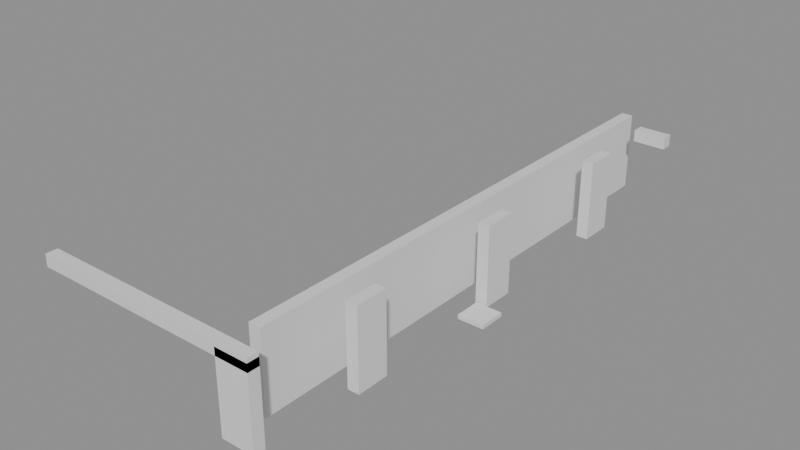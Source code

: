 # Source: building_lego.blend  (saved by Blender 5.0.119; exported with 4.5.12 LTS)
import bpy
from mathutils import Matrix  # noqa: F401  (used for matrix-valued properties, if any)

bpy.ops.wm.read_factory_settings(use_empty=True)
scene = bpy.context.scene
scene.name = 'Scene'

# ---- collections
col_01_paredes_externas = bpy.data.collections.new('01_Paredes_Externas'); scene.collection.children.link(col_01_paredes_externas)
col_02_paredes_internas = bpy.data.collections.new('02_Paredes_Internas'); scene.collection.children.link(col_02_paredes_internas)
col_04_moveis_decoracoes = bpy.data.collections.new('04_Moveis_Decoracoes'); scene.collection.children.link(col_04_moveis_decoracoes)

# ---- materials (node trees are filled in below, after node groups)
mat_mat_parede_externa = bpy.data.materials.new('Mat_Parede_Externa')
mat_mat_parede_interna = bpy.data.materials.new('Mat_Parede_Interna')
mat_mat_moveis = bpy.data.materials.new('Mat_Moveis')

# ---- material node trees
mat_mat_parede_externa.use_nodes = True; mat_mat_parede_externa.node_tree.nodes.clear()
_N = mat_mat_parede_externa.node_tree.nodes; _L = mat_mat_parede_externa.node_tree.links
n0 = _N.new('ShaderNodeBsdfPrincipled'); n0.name = 'BSDF - Pré-fundamentado'; n0.location = (-200, 100)
n1 = _N.new('ShaderNodeOutputMaterial'); n1.name = 'Saída de material'; n1.location = (200, 100)
_L.new(n0.outputs[0], n1.inputs[0])
n1.is_active_output = True
mat_mat_parede_interna.use_nodes = True; mat_mat_parede_interna.node_tree.nodes.clear()
_N = mat_mat_parede_interna.node_tree.nodes; _L = mat_mat_parede_interna.node_tree.links
n0 = _N.new('ShaderNodeBsdfPrincipled'); n0.name = 'BSDF - Pré-fundamentado'; n0.location = (-200, 100)
n1 = _N.new('ShaderNodeOutputMaterial'); n1.name = 'Saída de material'; n1.location = (200, 100)
_L.new(n0.outputs[0], n1.inputs[0])
n1.is_active_output = True
mat_mat_moveis.use_nodes = True; mat_mat_moveis.node_tree.nodes.clear()
_N = mat_mat_moveis.node_tree.nodes; _L = mat_mat_moveis.node_tree.links
n0 = _N.new('ShaderNodeBsdfPrincipled'); n0.name = 'BSDF - Pré-fundamentado'; n0.location = (-200, 100)
n1 = _N.new('ShaderNodeOutputMaterial'); n1.name = 'Saída de material'; n1.location = (200, 100)
_L.new(n0.outputs[0], n1.inputs[0])
n1.is_active_output = True

# ---- meshes
me_bloco_stone_wall_4120_2655_z17 = bpy.data.meshes.new('Bloco_stone_wall_4120_2655_z17')
me_bloco_stone_wall_4120_2655_z17.from_pydata([(-0.5, -0.175, -0.18), (0.5, -0.175, -0.18), (0.5, 0.175, -0.18), (-0.5, 0.175, -0.18), (-0.5, -0.175, 0.18), (0.5, -0.175, 0.18), (0.5, 0.175, 0.18), (-0.5, 0.175, 0.18)], [], [(0, 1, 2, 3), (4, 7, 6, 5), (0, 4, 5, 1), (2, 6, 7, 3), (0, 3, 7, 4), (1, 5, 6, 2)])
me_bloco_stone_wall_4120_2655_z17.materials.append(mat_mat_parede_externa)
me_bloco_stone_wall_4120_2655_z17.update()
me_bloco_stone_wall_4121_2655_z17 = bpy.data.meshes.new('Bloco_stone_wall_4121_2655_z17')
me_bloco_stone_wall_4121_2655_z17.from_pydata([(-0.5, -0.175, -0.18), (0.5, -0.175, -0.18), (0.5, 0.175, -0.18), (-0.5, 0.175, -0.18), (-0.5, -0.175, 0.18), (0.5, -0.175, 0.18), (0.5, 0.175, 0.18), (-0.5, 0.175, 0.18)], [], [(0, 1, 2, 3), (4, 7, 6, 5), (0, 4, 5, 1), (2, 6, 7, 3), (0, 3, 7, 4), (1, 5, 6, 2)])
me_bloco_stone_wall_4121_2655_z17.materials.append(mat_mat_parede_externa)
me_bloco_stone_wall_4121_2655_z17.update()
me_bloco_stone_wall_4122_2655_z17 = bpy.data.meshes.new('Bloco_stone_wall_4122_2655_z17')
me_bloco_stone_wall_4122_2655_z17.from_pydata([(-0.5, -0.175, -0.18), (0.5, -0.175, -0.18), (0.5, 0.175, -0.18), (-0.5, 0.175, -0.18), (-0.5, -0.175, 0.18), (0.5, -0.175, 0.18), (0.5, 0.175, 0.18), (-0.5, 0.175, 0.18)], [], [(0, 1, 2, 3), (4, 7, 6, 5), (0, 4, 5, 1), (2, 6, 7, 3), (0, 3, 7, 4), (1, 5, 6, 2)])
me_bloco_stone_wall_4122_2655_z17.materials.append(mat_mat_parede_externa)
me_bloco_stone_wall_4122_2655_z17.update()
me_bloco_stone_wall_4123_2655_z17 = bpy.data.meshes.new('Bloco_stone_wall_4123_2655_z17')
me_bloco_stone_wall_4123_2655_z17.from_pydata([(-0.5, -0.175, -0.18), (0.5, -0.175, -0.18), (0.5, 0.175, -0.18), (-0.5, 0.175, -0.18), (-0.5, -0.175, 0.18), (0.5, -0.175, 0.18), (0.5, 0.175, 0.18), (-0.5, 0.175, 0.18)], [], [(0, 1, 2, 3), (4, 7, 6, 5), (0, 4, 5, 1), (2, 6, 7, 3), (0, 3, 7, 4), (1, 5, 6, 2)])
me_bloco_stone_wall_4123_2655_z17.materials.append(mat_mat_parede_externa)
me_bloco_stone_wall_4123_2655_z17.update()
me_bloco_stone_wall_4124_2655_z17 = bpy.data.meshes.new('Bloco_stone_wall_4124_2655_z17')
me_bloco_stone_wall_4124_2655_z17.from_pydata([(-0.5, -0.175, -0.18), (0.5, -0.175, -0.18), (0.5, 0.175, -0.18), (-0.5, 0.175, -0.18), (-0.5, -0.175, 0.18), (0.5, -0.175, 0.18), (0.5, 0.175, 0.18), (-0.5, 0.175, 0.18)], [], [(0, 1, 2, 3), (4, 7, 6, 5), (0, 4, 5, 1), (2, 6, 7, 3), (0, 3, 7, 4), (1, 5, 6, 2)])
me_bloco_stone_wall_4124_2655_z17.materials.append(mat_mat_parede_externa)
me_bloco_stone_wall_4124_2655_z17.update()
me_bloco_stone_wall_4125_2655_z17 = bpy.data.meshes.new('Bloco_stone_wall_4125_2655_z17')
me_bloco_stone_wall_4125_2655_z17.from_pydata([(-0.5, -0.175, -0.18), (0.5, -0.175, -0.18), (0.5, 0.175, -0.18), (-0.5, 0.175, -0.18), (-0.5, -0.175, 0.18), (0.5, -0.175, 0.18), (0.5, 0.175, 0.18), (-0.5, 0.175, 0.18)], [], [(0, 1, 2, 3), (4, 7, 6, 5), (0, 4, 5, 1), (2, 6, 7, 3), (0, 3, 7, 4), (1, 5, 6, 2)])
me_bloco_stone_wall_4125_2655_z17.materials.append(mat_mat_parede_externa)
me_bloco_stone_wall_4125_2655_z17.update()
me_bloco_stone_post_4126_2655_z_1 = bpy.data.meshes.new('Bloco_stone_post_4126_2655_z-1')
me_bloco_stone_post_4126_2655_z_1.from_pydata([(-0.5, -0.175, -1.2), (0.5, -0.175, -1.2), (0.5, 0.175, -1.2), (-0.5, 0.175, -1.2), (-0.5, -0.175, 1.2), (0.5, -0.175, 1.2), (0.5, 0.175, 1.2), (-0.5, 0.175, 1.2)], [], [(0, 1, 2, 3), (4, 7, 6, 5), (0, 4, 5, 1), (2, 6, 7, 3), (0, 3, 7, 4), (1, 5, 6, 2)])
me_bloco_stone_post_4126_2655_z_1.materials.append(mat_mat_parede_externa)
me_bloco_stone_post_4126_2655_z_1.update()
me_bloco_stone_wall_4126_2655_z17 = bpy.data.meshes.new('Bloco_stone_wall_4126_2655_z17')
me_bloco_stone_wall_4126_2655_z17.from_pydata([(-0.5, -0.175, -0.18), (0.5, -0.175, -0.18), (0.5, 0.175, -0.18), (-0.5, 0.175, -0.18), (-0.5, -0.175, 0.18), (0.5, -0.175, 0.18), (0.5, 0.175, 0.18), (-0.5, 0.175, 0.18)], [], [(0, 1, 2, 3), (4, 7, 6, 5), (0, 4, 5, 1), (2, 6, 7, 3), (0, 3, 7, 4), (1, 5, 6, 2)])
me_bloco_stone_wall_4126_2655_z17.materials.append(mat_mat_parede_externa)
me_bloco_stone_wall_4126_2655_z17.update()
me_bloco_stone_wall_4127_2671_z17 = bpy.data.meshes.new('Bloco_stone_wall_4127_2671_z17')
me_bloco_stone_wall_4127_2671_z17.from_pydata([(-0.5, -0.175, -0.18), (0.5, -0.175, -0.18), (0.5, 0.175, -0.18), (-0.5, 0.175, -0.18), (-0.5, -0.175, 0.18), (0.5, -0.175, 0.18), (0.5, 0.175, 0.18), (-0.5, 0.175, 0.18)], [], [(0, 1, 2, 3), (4, 7, 6, 5), (0, 4, 5, 1), (2, 6, 7, 3), (0, 3, 7, 4), (1, 5, 6, 2)])
me_bloco_stone_wall_4127_2671_z17.materials.append(mat_mat_parede_externa)
me_bloco_stone_wall_4127_2671_z17.update()
me_bloco_stone_arch_4127_2658_z0 = bpy.data.meshes.new('Bloco_stone_arch_4127_2658_z0')
me_bloco_stone_arch_4127_2658_z0.from_pydata([(-0.175, -0.5, -1.2), (0.175, -0.5, -1.2), (0.175, 0.5, -1.2), (-0.175, 0.5, -1.2), (-0.175, -0.5, 1.2), (0.175, -0.5, 1.2), (0.175, 0.5, 1.2), (-0.175, 0.5, 1.2)], [], [(0, 1, 2, 3), (4, 7, 6, 5), (0, 4, 5, 1), (2, 6, 7, 3), (0, 3, 7, 4), (1, 5, 6, 2)])
me_bloco_stone_arch_4127_2658_z0.materials.append(mat_mat_parede_externa)
me_bloco_stone_arch_4127_2658_z0.update()
me_bloco_stone_arch_4127_2663_z0 = bpy.data.meshes.new('Bloco_stone_arch_4127_2663_z0')
me_bloco_stone_arch_4127_2663_z0.from_pydata([(-0.175, -0.5, -1.2), (0.175, -0.5, -1.2), (0.175, 0.5, -1.2), (-0.175, 0.5, -1.2), (-0.175, -0.5, 1.2), (0.175, -0.5, 1.2), (0.175, 0.5, 1.2), (-0.175, 0.5, 1.2)], [], [(0, 1, 2, 3), (4, 7, 6, 5), (0, 4, 5, 1), (2, 6, 7, 3), (0, 3, 7, 4), (1, 5, 6, 2)])
me_bloco_stone_arch_4127_2663_z0.materials.append(mat_mat_parede_externa)
me_bloco_stone_arch_4127_2663_z0.update()
me_bloco_stone_arch_4127_2668_z0 = bpy.data.meshes.new('Bloco_stone_arch_4127_2668_z0')
me_bloco_stone_arch_4127_2668_z0.from_pydata([(-0.175, -0.5, -1.2), (0.175, -0.5, -1.2), (0.175, 0.5, -1.2), (-0.175, 0.5, -1.2), (-0.175, -0.5, 1.2), (0.175, -0.5, 1.2), (0.175, 0.5, 1.2), (-0.175, 0.5, 1.2)], [], [(0, 1, 2, 3), (4, 7, 6, 5), (0, 4, 5, 1), (2, 6, 7, 3), (0, 3, 7, 4), (1, 5, 6, 2)])
me_bloco_stone_arch_4127_2668_z0.materials.append(mat_mat_parede_externa)
me_bloco_stone_arch_4127_2668_z0.update()
me_bloco_stone_wall_4126_2656_z0 = bpy.data.meshes.new('Bloco_stone_wall_4126_2656_z0')
me_bloco_stone_wall_4126_2656_z0.from_pydata([(-0.175, -0.5, -1.2), (0.175, -0.5, -1.2), (0.175, 0.5, -1.2), (-0.175, 0.5, -1.2), (-0.175, -0.5, 1.2), (0.175, -0.5, 1.2), (0.175, 0.5, 1.2), (-0.175, 0.5, 1.2)], [], [(0, 1, 2, 3), (4, 7, 6, 5), (0, 4, 5, 1), (2, 6, 7, 3), (0, 3, 7, 4), (1, 5, 6, 2)])
me_bloco_stone_wall_4126_2656_z0.materials.append(mat_mat_parede_interna)
me_bloco_stone_wall_4126_2656_z0.update()
me_bloco_stone_wall_4126_2657_z0 = bpy.data.meshes.new('Bloco_stone_wall_4126_2657_z0')
me_bloco_stone_wall_4126_2657_z0.from_pydata([(-0.175, -0.5, -1.2), (0.175, -0.5, -1.2), (0.175, 0.5, -1.2), (-0.175, 0.5, -1.2), (-0.175, -0.5, 1.2), (0.175, -0.5, 1.2), (0.175, 0.5, 1.2), (-0.175, 0.5, 1.2)], [], [(0, 1, 2, 3), (4, 7, 6, 5), (0, 4, 5, 1), (2, 6, 7, 3), (0, 3, 7, 4), (1, 5, 6, 2)])
me_bloco_stone_wall_4126_2657_z0.materials.append(mat_mat_parede_interna)
me_bloco_stone_wall_4126_2657_z0.update()
me_bloco_stone_wall_4126_2658_z0 = bpy.data.meshes.new('Bloco_stone_wall_4126_2658_z0')
me_bloco_stone_wall_4126_2658_z0.from_pydata([(-0.175, -0.5, -1.2), (0.175, -0.5, -1.2), (0.175, 0.5, -1.2), (-0.175, 0.5, -1.2), (-0.175, -0.5, 1.2), (0.175, -0.5, 1.2), (0.175, 0.5, 1.2), (-0.175, 0.5, 1.2)], [], [(0, 1, 2, 3), (4, 7, 6, 5), (0, 4, 5, 1), (2, 6, 7, 3), (0, 3, 7, 4), (1, 5, 6, 2)])
me_bloco_stone_wall_4126_2658_z0.materials.append(mat_mat_parede_interna)
me_bloco_stone_wall_4126_2658_z0.update()
me_bloco_stone_wall_4126_2659_z0 = bpy.data.meshes.new('Bloco_stone_wall_4126_2659_z0')
me_bloco_stone_wall_4126_2659_z0.from_pydata([(-0.175, -0.5, -1.2), (0.175, -0.5, -1.2), (0.175, 0.5, -1.2), (-0.175, 0.5, -1.2), (-0.175, -0.5, 1.2), (0.175, -0.5, 1.2), (0.175, 0.5, 1.2), (-0.175, 0.5, 1.2)], [], [(0, 1, 2, 3), (4, 7, 6, 5), (0, 4, 5, 1), (2, 6, 7, 3), (0, 3, 7, 4), (1, 5, 6, 2)])
me_bloco_stone_wall_4126_2659_z0.materials.append(mat_mat_parede_interna)
me_bloco_stone_wall_4126_2659_z0.update()
me_bloco_stone_wall_4126_2660_z0 = bpy.data.meshes.new('Bloco_stone_wall_4126_2660_z0')
me_bloco_stone_wall_4126_2660_z0.from_pydata([(-0.175, -0.5, -1.2), (0.175, -0.5, -1.2), (0.175, 0.5, -1.2), (-0.175, 0.5, -1.2), (-0.175, -0.5, 1.2), (0.175, -0.5, 1.2), (0.175, 0.5, 1.2), (-0.175, 0.5, 1.2)], [], [(0, 1, 2, 3), (4, 7, 6, 5), (0, 4, 5, 1), (2, 6, 7, 3), (0, 3, 7, 4), (1, 5, 6, 2)])
me_bloco_stone_wall_4126_2660_z0.materials.append(mat_mat_parede_interna)
me_bloco_stone_wall_4126_2660_z0.update()
me_bloco_stone_wall_4126_2661_z0 = bpy.data.meshes.new('Bloco_stone_wall_4126_2661_z0')
me_bloco_stone_wall_4126_2661_z0.from_pydata([(-0.175, -0.5, -1.2), (0.175, -0.5, -1.2), (0.175, 0.5, -1.2), (-0.175, 0.5, -1.2), (-0.175, -0.5, 1.2), (0.175, -0.5, 1.2), (0.175, 0.5, 1.2), (-0.175, 0.5, 1.2)], [], [(0, 1, 2, 3), (4, 7, 6, 5), (0, 4, 5, 1), (2, 6, 7, 3), (0, 3, 7, 4), (1, 5, 6, 2)])
me_bloco_stone_wall_4126_2661_z0.materials.append(mat_mat_parede_interna)
me_bloco_stone_wall_4126_2661_z0.update()
me_bloco_stone_wall_4126_2662_z0 = bpy.data.meshes.new('Bloco_stone_wall_4126_2662_z0')
me_bloco_stone_wall_4126_2662_z0.from_pydata([(-0.175, -0.5, -1.2), (0.175, -0.5, -1.2), (0.175, 0.5, -1.2), (-0.175, 0.5, -1.2), (-0.175, -0.5, 1.2), (0.175, -0.5, 1.2), (0.175, 0.5, 1.2), (-0.175, 0.5, 1.2)], [], [(0, 1, 2, 3), (4, 7, 6, 5), (0, 4, 5, 1), (2, 6, 7, 3), (0, 3, 7, 4), (1, 5, 6, 2)])
me_bloco_stone_wall_4126_2662_z0.materials.append(mat_mat_parede_interna)
me_bloco_stone_wall_4126_2662_z0.update()
me_bloco_stone_wall_4126_2663_z0 = bpy.data.meshes.new('Bloco_stone_wall_4126_2663_z0')
me_bloco_stone_wall_4126_2663_z0.from_pydata([(-0.175, -0.5, -1.2), (0.175, -0.5, -1.2), (0.175, 0.5, -1.2), (-0.175, 0.5, -1.2), (-0.175, -0.5, 1.2), (0.175, -0.5, 1.2), (0.175, 0.5, 1.2), (-0.175, 0.5, 1.2)], [], [(0, 1, 2, 3), (4, 7, 6, 5), (0, 4, 5, 1), (2, 6, 7, 3), (0, 3, 7, 4), (1, 5, 6, 2)])
me_bloco_stone_wall_4126_2663_z0.materials.append(mat_mat_parede_interna)
me_bloco_stone_wall_4126_2663_z0.update()
me_bloco_stone_wall_4126_2664_z0 = bpy.data.meshes.new('Bloco_stone_wall_4126_2664_z0')
me_bloco_stone_wall_4126_2664_z0.from_pydata([(-0.175, -0.5, -1.2), (0.175, -0.5, -1.2), (0.175, 0.5, -1.2), (-0.175, 0.5, -1.2), (-0.175, -0.5, 1.2), (0.175, -0.5, 1.2), (0.175, 0.5, 1.2), (-0.175, 0.5, 1.2)], [], [(0, 1, 2, 3), (4, 7, 6, 5), (0, 4, 5, 1), (2, 6, 7, 3), (0, 3, 7, 4), (1, 5, 6, 2)])
me_bloco_stone_wall_4126_2664_z0.materials.append(mat_mat_parede_interna)
me_bloco_stone_wall_4126_2664_z0.update()
me_bloco_stone_wall_4126_2665_z0 = bpy.data.meshes.new('Bloco_stone_wall_4126_2665_z0')
me_bloco_stone_wall_4126_2665_z0.from_pydata([(-0.175, -0.5, -1.2), (0.175, -0.5, -1.2), (0.175, 0.5, -1.2), (-0.175, 0.5, -1.2), (-0.175, -0.5, 1.2), (0.175, -0.5, 1.2), (0.175, 0.5, 1.2), (-0.175, 0.5, 1.2)], [], [(0, 1, 2, 3), (4, 7, 6, 5), (0, 4, 5, 1), (2, 6, 7, 3), (0, 3, 7, 4), (1, 5, 6, 2)])
me_bloco_stone_wall_4126_2665_z0.materials.append(mat_mat_parede_interna)
me_bloco_stone_wall_4126_2665_z0.update()
me_bloco_stone_wall_4126_2666_z0 = bpy.data.meshes.new('Bloco_stone_wall_4126_2666_z0')
me_bloco_stone_wall_4126_2666_z0.from_pydata([(-0.175, -0.5, -1.2), (0.175, -0.5, -1.2), (0.175, 0.5, -1.2), (-0.175, 0.5, -1.2), (-0.175, -0.5, 1.2), (0.175, -0.5, 1.2), (0.175, 0.5, 1.2), (-0.175, 0.5, 1.2)], [], [(0, 1, 2, 3), (4, 7, 6, 5), (0, 4, 5, 1), (2, 6, 7, 3), (0, 3, 7, 4), (1, 5, 6, 2)])
me_bloco_stone_wall_4126_2666_z0.materials.append(mat_mat_parede_interna)
me_bloco_stone_wall_4126_2666_z0.update()
me_bloco_stone_wall_4126_2667_z0 = bpy.data.meshes.new('Bloco_stone_wall_4126_2667_z0')
me_bloco_stone_wall_4126_2667_z0.from_pydata([(-0.175, -0.5, -1.2), (0.175, -0.5, -1.2), (0.175, 0.5, -1.2), (-0.175, 0.5, -1.2), (-0.175, -0.5, 1.2), (0.175, -0.5, 1.2), (0.175, 0.5, 1.2), (-0.175, 0.5, 1.2)], [], [(0, 1, 2, 3), (4, 7, 6, 5), (0, 4, 5, 1), (2, 6, 7, 3), (0, 3, 7, 4), (1, 5, 6, 2)])
me_bloco_stone_wall_4126_2667_z0.materials.append(mat_mat_parede_interna)
me_bloco_stone_wall_4126_2667_z0.update()
me_bloco_stone_wall_4126_2668_z0 = bpy.data.meshes.new('Bloco_stone_wall_4126_2668_z0')
me_bloco_stone_wall_4126_2668_z0.from_pydata([(-0.175, -0.5, -1.2), (0.175, -0.5, -1.2), (0.175, 0.5, -1.2), (-0.175, 0.5, -1.2), (-0.175, -0.5, 1.2), (0.175, -0.5, 1.2), (0.175, 0.5, 1.2), (-0.175, 0.5, 1.2)], [], [(0, 1, 2, 3), (4, 7, 6, 5), (0, 4, 5, 1), (2, 6, 7, 3), (0, 3, 7, 4), (1, 5, 6, 2)])
me_bloco_stone_wall_4126_2668_z0.materials.append(mat_mat_parede_interna)
me_bloco_stone_wall_4126_2668_z0.update()
me_bloco_stone_wall_4126_2669_z0 = bpy.data.meshes.new('Bloco_stone_wall_4126_2669_z0')
me_bloco_stone_wall_4126_2669_z0.from_pydata([(-0.175, -0.5, -1.2), (0.175, -0.5, -1.2), (0.175, 0.5, -1.2), (-0.175, 0.5, -1.2), (-0.175, -0.5, 1.2), (0.175, -0.5, 1.2), (0.175, 0.5, 1.2), (-0.175, 0.5, 1.2)], [], [(0, 1, 2, 3), (4, 7, 6, 5), (0, 4, 5, 1), (2, 6, 7, 3), (0, 3, 7, 4), (1, 5, 6, 2)])
me_bloco_stone_wall_4126_2669_z0.materials.append(mat_mat_parede_interna)
me_bloco_stone_wall_4126_2669_z0.update()
me_bloco_stone_wall_4126_2670_z0 = bpy.data.meshes.new('Bloco_stone_wall_4126_2670_z0')
me_bloco_stone_wall_4126_2670_z0.from_pydata([(-0.175, -0.5, -1.2), (0.175, -0.5, -1.2), (0.175, 0.5, -1.2), (-0.175, 0.5, -1.2), (-0.175, -0.5, 1.2), (0.175, -0.5, 1.2), (0.175, 0.5, 1.2), (-0.175, 0.5, 1.2)], [], [(0, 1, 2, 3), (4, 7, 6, 5), (0, 4, 5, 1), (2, 6, 7, 3), (0, 3, 7, 4), (1, 5, 6, 2)])
me_bloco_stone_wall_4126_2670_z0.materials.append(mat_mat_parede_interna)
me_bloco_stone_wall_4126_2670_z0.update()
me_bloco_stone_wall_4126_2671_z0 = bpy.data.meshes.new('Bloco_stone_wall_4126_2671_z0')
me_bloco_stone_wall_4126_2671_z0.from_pydata([(-0.175, -0.5, -1.2), (0.175, -0.5, -1.2), (0.175, 0.5, -1.2), (-0.175, 0.5, -1.2), (-0.175, -0.5, 1.2), (0.175, -0.5, 1.2), (0.175, 0.5, 1.2), (-0.175, 0.5, 1.2)], [], [(0, 1, 2, 3), (4, 7, 6, 5), (0, 4, 5, 1), (2, 6, 7, 3), (0, 3, 7, 4), (1, 5, 6, 2)])
me_bloco_stone_wall_4126_2671_z0.materials.append(mat_mat_parede_interna)
me_bloco_stone_wall_4126_2671_z0.update()
me_movel_small_web_4127_2662_z0 = bpy.data.meshes.new('Movel_small_web_4127_2662_z0')
me_movel_small_web_4127_2662_z0.from_pydata([(-0.4, -0.4, -0.06), (0.4, -0.4, -0.06), (0.4, 0.4, -0.06), (-0.4, 0.4, -0.06), (-0.4, -0.4, 0.06), (0.4, -0.4, 0.06), (0.4, 0.4, 0.06), (-0.4, 0.4, 0.06)], [], [(0, 1, 2, 3), (4, 7, 6, 5), (0, 4, 5, 1), (2, 6, 7, 3), (0, 3, 7, 4), (1, 5, 6, 2)])
me_movel_small_web_4127_2662_z0.materials.append(mat_mat_moveis)
me_movel_small_web_4127_2662_z0.update()

# ---- objects
ob_parede_externa_norte_y2655_x4120_4126 = bpy.data.objects.new('Parede_Externa_Norte_Y2655_X4120_4126', None)
ob_bloco_stone_wall_4120_2655_z17 = bpy.data.objects.new('Bloco_stone_wall_4120_2655_z17', me_bloco_stone_wall_4120_2655_z17)
ob_bloco_stone_wall_4121_2655_z17 = bpy.data.objects.new('Bloco_stone_wall_4121_2655_z17', me_bloco_stone_wall_4121_2655_z17)
ob_bloco_stone_wall_4122_2655_z17 = bpy.data.objects.new('Bloco_stone_wall_4122_2655_z17', me_bloco_stone_wall_4122_2655_z17)
ob_bloco_stone_wall_4123_2655_z17 = bpy.data.objects.new('Bloco_stone_wall_4123_2655_z17', me_bloco_stone_wall_4123_2655_z17)
ob_bloco_stone_wall_4124_2655_z17 = bpy.data.objects.new('Bloco_stone_wall_4124_2655_z17', me_bloco_stone_wall_4124_2655_z17)
ob_bloco_stone_wall_4125_2655_z17 = bpy.data.objects.new('Bloco_stone_wall_4125_2655_z17', me_bloco_stone_wall_4125_2655_z17)
ob_bloco_stone_post_4126_2655_z_1 = bpy.data.objects.new('Bloco_stone_post_4126_2655_z-1', me_bloco_stone_post_4126_2655_z_1)
ob_bloco_stone_wall_4126_2655_z17 = bpy.data.objects.new('Bloco_stone_wall_4126_2655_z17', me_bloco_stone_wall_4126_2655_z17)
ob_parede_externa_sul_y2671_x4127_4127 = bpy.data.objects.new('Parede_Externa_Sul_Y2671_X4127_4127', None)
ob_bloco_stone_wall_4127_2671_z17 = bpy.data.objects.new('Bloco_stone_wall_4127_2671_z17', me_bloco_stone_wall_4127_2671_z17)
ob_parede_externa_leste_x4127_y2658_2658 = bpy.data.objects.new('Parede_Externa_Leste_X4127_Y2658_2658', None)
ob_bloco_stone_arch_4127_2658_z0 = bpy.data.objects.new('Bloco_stone_arch_4127_2658_z0', me_bloco_stone_arch_4127_2658_z0)
ob_parede_externa_leste_x4127_y2663_2663 = bpy.data.objects.new('Parede_Externa_Leste_X4127_Y2663_2663', None)
ob_bloco_stone_arch_4127_2663_z0 = bpy.data.objects.new('Bloco_stone_arch_4127_2663_z0', me_bloco_stone_arch_4127_2663_z0)
ob_parede_externa_leste_x4127_y2668_2668 = bpy.data.objects.new('Parede_Externa_Leste_X4127_Y2668_2668', None)
ob_bloco_stone_arch_4127_2668_z0 = bpy.data.objects.new('Bloco_stone_arch_4127_2668_z0', me_bloco_stone_arch_4127_2668_z0)
ob_parede_interna_ns_03_x4126_y2656_2671 = bpy.data.objects.new('Parede_Interna_NS_03_X4126_Y2656_2671', None)
ob_bloco_stone_wall_4126_2656_z0 = bpy.data.objects.new('Bloco_stone_wall_4126_2656_z0', me_bloco_stone_wall_4126_2656_z0)
ob_bloco_stone_wall_4126_2657_z0 = bpy.data.objects.new('Bloco_stone_wall_4126_2657_z0', me_bloco_stone_wall_4126_2657_z0)
ob_bloco_stone_wall_4126_2658_z0 = bpy.data.objects.new('Bloco_stone_wall_4126_2658_z0', me_bloco_stone_wall_4126_2658_z0)
ob_bloco_stone_wall_4126_2659_z0 = bpy.data.objects.new('Bloco_stone_wall_4126_2659_z0', me_bloco_stone_wall_4126_2659_z0)
ob_bloco_stone_wall_4126_2660_z0 = bpy.data.objects.new('Bloco_stone_wall_4126_2660_z0', me_bloco_stone_wall_4126_2660_z0)
ob_bloco_stone_wall_4126_2661_z0 = bpy.data.objects.new('Bloco_stone_wall_4126_2661_z0', me_bloco_stone_wall_4126_2661_z0)
ob_bloco_stone_wall_4126_2662_z0 = bpy.data.objects.new('Bloco_stone_wall_4126_2662_z0', me_bloco_stone_wall_4126_2662_z0)
ob_bloco_stone_wall_4126_2663_z0 = bpy.data.objects.new('Bloco_stone_wall_4126_2663_z0', me_bloco_stone_wall_4126_2663_z0)
ob_bloco_stone_wall_4126_2664_z0 = bpy.data.objects.new('Bloco_stone_wall_4126_2664_z0', me_bloco_stone_wall_4126_2664_z0)
ob_bloco_stone_wall_4126_2665_z0 = bpy.data.objects.new('Bloco_stone_wall_4126_2665_z0', me_bloco_stone_wall_4126_2665_z0)
ob_bloco_stone_wall_4126_2666_z0 = bpy.data.objects.new('Bloco_stone_wall_4126_2666_z0', me_bloco_stone_wall_4126_2666_z0)
ob_bloco_stone_wall_4126_2667_z0 = bpy.data.objects.new('Bloco_stone_wall_4126_2667_z0', me_bloco_stone_wall_4126_2667_z0)
ob_bloco_stone_wall_4126_2668_z0 = bpy.data.objects.new('Bloco_stone_wall_4126_2668_z0', me_bloco_stone_wall_4126_2668_z0)
ob_bloco_stone_wall_4126_2669_z0 = bpy.data.objects.new('Bloco_stone_wall_4126_2669_z0', me_bloco_stone_wall_4126_2669_z0)
ob_bloco_stone_wall_4126_2670_z0 = bpy.data.objects.new('Bloco_stone_wall_4126_2670_z0', me_bloco_stone_wall_4126_2670_z0)
ob_bloco_stone_wall_4126_2671_z0 = bpy.data.objects.new('Bloco_stone_wall_4126_2671_z0', me_bloco_stone_wall_4126_2671_z0)
ob_moveis_decoracoes = bpy.data.objects.new('Moveis_Decoracoes', None)
ob_movel_small_web_4127_2662_z0 = bpy.data.objects.new('Movel_small_web_4127_2662_z0', me_movel_small_web_4127_2662_z0)

# ---- transforms, parenting, visibility, modifiers, constraints
ob_parede_externa_norte_y2655_x4120_4126.location = (-0.5, -8.0, 0.0)
ob_parede_externa_norte_y2655_x4120_4126.empty_display_type = 'CUBE'
ob_bloco_stone_wall_4120_2655_z17.parent = ob_parede_externa_norte_y2655_x4120_4126
ob_bloco_stone_wall_4120_2655_z17.matrix_parent_inverse = Matrix(((1.0, -0.0, 0.0, 0.5), (-0.0, 1.0, -0.0, 8.0), (0.0, -0.0, 1.0, -0.0), (-0.0, 0.0, -0.0, 1.0)))
ob_bloco_stone_wall_4120_2655_z17.location = (-3.5, -8.325, 2.34)
ob_bloco_stone_wall_4121_2655_z17.parent = ob_parede_externa_norte_y2655_x4120_4126
ob_bloco_stone_wall_4121_2655_z17.matrix_parent_inverse = Matrix(((1.0, -0.0, 0.0, 0.5), (-0.0, 1.0, -0.0, 8.0), (0.0, -0.0, 1.0, -0.0), (-0.0, 0.0, -0.0, 1.0)))
ob_bloco_stone_wall_4121_2655_z17.location = (-2.5, -8.325, 2.34)
ob_bloco_stone_wall_4122_2655_z17.parent = ob_parede_externa_norte_y2655_x4120_4126
ob_bloco_stone_wall_4122_2655_z17.matrix_parent_inverse = Matrix(((1.0, -0.0, 0.0, 0.5), (-0.0, 1.0, -0.0, 8.0), (0.0, -0.0, 1.0, -0.0), (-0.0, 0.0, -0.0, 1.0)))
ob_bloco_stone_wall_4122_2655_z17.location = (-1.5, -8.325, 2.34)
ob_bloco_stone_wall_4123_2655_z17.parent = ob_parede_externa_norte_y2655_x4120_4126
ob_bloco_stone_wall_4123_2655_z17.matrix_parent_inverse = Matrix(((1.0, -0.0, 0.0, 0.5), (-0.0, 1.0, -0.0, 8.0), (0.0, -0.0, 1.0, -0.0), (-0.0, 0.0, -0.0, 1.0)))
ob_bloco_stone_wall_4123_2655_z17.location = (-0.5, -8.325, 2.34)
ob_bloco_stone_wall_4124_2655_z17.parent = ob_parede_externa_norte_y2655_x4120_4126
ob_bloco_stone_wall_4124_2655_z17.matrix_parent_inverse = Matrix(((1.0, -0.0, 0.0, 0.5), (-0.0, 1.0, -0.0, 8.0), (0.0, -0.0, 1.0, -0.0), (-0.0, 0.0, -0.0, 1.0)))
ob_bloco_stone_wall_4124_2655_z17.location = (0.5, -8.325, 2.34)
ob_bloco_stone_wall_4125_2655_z17.parent = ob_parede_externa_norte_y2655_x4120_4126
ob_bloco_stone_wall_4125_2655_z17.matrix_parent_inverse = Matrix(((1.0, -0.0, 0.0, 0.5), (-0.0, 1.0, -0.0, 8.0), (0.0, -0.0, 1.0, -0.0), (-0.0, 0.0, -0.0, 1.0)))
ob_bloco_stone_wall_4125_2655_z17.location = (1.5, -8.325, 2.34)
ob_bloco_stone_post_4126_2655_z_1.parent = ob_parede_externa_norte_y2655_x4120_4126
ob_bloco_stone_post_4126_2655_z_1.matrix_parent_inverse = Matrix(((1.0, -0.0, 0.0, 0.5), (-0.0, 1.0, -0.0, 8.0), (0.0, -0.0, 1.0, -0.0), (-0.0, 0.0, -0.0, 1.0)))
ob_bloco_stone_post_4126_2655_z_1.location = (2.5, -8.325, 1.2)
ob_bloco_stone_wall_4126_2655_z17.parent = ob_parede_externa_norte_y2655_x4120_4126
ob_bloco_stone_wall_4126_2655_z17.matrix_parent_inverse = Matrix(((1.0, -0.0, 0.0, 0.5), (-0.0, 1.0, -0.0, 8.0), (0.0, -0.0, 1.0, -0.0), (-0.0, 0.0, -0.0, 1.0)))
ob_bloco_stone_wall_4126_2655_z17.location = (2.5, -8.325, 2.34)
ob_parede_externa_sul_y2671_x4127_4127.location = (3.5, 8.0, 2.16)
ob_parede_externa_sul_y2671_x4127_4127.empty_display_type = 'CUBE'
ob_bloco_stone_wall_4127_2671_z17.parent = ob_parede_externa_sul_y2671_x4127_4127
ob_bloco_stone_wall_4127_2671_z17.matrix_parent_inverse = Matrix(((1.0, -0.0, 0.0, -3.5), (-0.0, 1.0, -0.0, -8.0), (0.0, -0.0, 1.0, -2.16), (-0.0, 0.0, -0.0, 1.0)))
ob_bloco_stone_wall_4127_2671_z17.location = (3.5, 7.675, 2.34)
ob_parede_externa_leste_x4127_y2658_2658.location = (3.5, -5.0, 0.12)
ob_parede_externa_leste_x4127_y2658_2658.empty_display_type = 'CUBE'
ob_bloco_stone_arch_4127_2658_z0.parent = ob_parede_externa_leste_x4127_y2658_2658
ob_bloco_stone_arch_4127_2658_z0.matrix_parent_inverse = Matrix(((1.0, -0.0, 0.0, -3.5), (-0.0, 1.0, -0.0, 5.0), (0.0, -0.0, 1.0, -0.12), (-0.0, 0.0, -0.0, 1.0)))
ob_bloco_stone_arch_4127_2658_z0.location = (3.175, -5.0, 1.32)
ob_parede_externa_leste_x4127_y2663_2663.location = (3.5, 0.0, 0.12)
ob_parede_externa_leste_x4127_y2663_2663.empty_display_type = 'CUBE'
ob_bloco_stone_arch_4127_2663_z0.parent = ob_parede_externa_leste_x4127_y2663_2663
ob_bloco_stone_arch_4127_2663_z0.matrix_parent_inverse = Matrix(((1.0, -0.0, 0.0, -3.5), (-0.0, 1.0, -0.0, 0.0), (0.0, -0.0, 1.0, -0.12), (-0.0, 0.0, -0.0, 1.0)))
ob_bloco_stone_arch_4127_2663_z0.location = (3.175, 0.0, 1.32)
ob_parede_externa_leste_x4127_y2668_2668.location = (3.5, 5.0, 0.12)
ob_parede_externa_leste_x4127_y2668_2668.empty_display_type = 'CUBE'
ob_bloco_stone_arch_4127_2668_z0.parent = ob_parede_externa_leste_x4127_y2668_2668
ob_bloco_stone_arch_4127_2668_z0.matrix_parent_inverse = Matrix(((1.0, -0.0, 0.0, -3.5), (-0.0, 1.0, -0.0, -5.0), (0.0, -0.0, 1.0, -0.12), (-0.0, 0.0, -0.0, 1.0)))
ob_bloco_stone_arch_4127_2668_z0.location = (3.175, 5.0, 1.32)
ob_parede_interna_ns_03_x4126_y2656_2671.location = (2.5, 0.5, 0.12)
ob_parede_interna_ns_03_x4126_y2656_2671.empty_display_type = 'CUBE'
ob_bloco_stone_wall_4126_2656_z0.parent = ob_parede_interna_ns_03_x4126_y2656_2671
ob_bloco_stone_wall_4126_2656_z0.matrix_parent_inverse = Matrix(((1.0, -0.0, 0.0, -2.5), (-0.0, 1.0, -0.0, -0.5), (0.0, -0.0, 1.0, -0.12), (-0.0, 0.0, -0.0, 1.0)))
ob_bloco_stone_wall_4126_2656_z0.location = (2.175, -7.0, 1.32)
ob_bloco_stone_wall_4126_2657_z0.parent = ob_parede_interna_ns_03_x4126_y2656_2671
ob_bloco_stone_wall_4126_2657_z0.matrix_parent_inverse = Matrix(((1.0, -0.0, 0.0, -2.5), (-0.0, 1.0, -0.0, -0.5), (0.0, -0.0, 1.0, -0.12), (-0.0, 0.0, -0.0, 1.0)))
ob_bloco_stone_wall_4126_2657_z0.location = (2.175, -6.0, 1.32)
ob_bloco_stone_wall_4126_2658_z0.parent = ob_parede_interna_ns_03_x4126_y2656_2671
ob_bloco_stone_wall_4126_2658_z0.matrix_parent_inverse = Matrix(((1.0, -0.0, 0.0, -2.5), (-0.0, 1.0, -0.0, -0.5), (0.0, -0.0, 1.0, -0.12), (-0.0, 0.0, -0.0, 1.0)))
ob_bloco_stone_wall_4126_2658_z0.location = (2.175, -5.0, 1.32)
ob_bloco_stone_wall_4126_2659_z0.parent = ob_parede_interna_ns_03_x4126_y2656_2671
ob_bloco_stone_wall_4126_2659_z0.matrix_parent_inverse = Matrix(((1.0, -0.0, 0.0, -2.5), (-0.0, 1.0, -0.0, -0.5), (0.0, -0.0, 1.0, -0.12), (-0.0, 0.0, -0.0, 1.0)))
ob_bloco_stone_wall_4126_2659_z0.location = (2.175, -4.0, 1.32)
ob_bloco_stone_wall_4126_2660_z0.parent = ob_parede_interna_ns_03_x4126_y2656_2671
ob_bloco_stone_wall_4126_2660_z0.matrix_parent_inverse = Matrix(((1.0, -0.0, 0.0, -2.5), (-0.0, 1.0, -0.0, -0.5), (0.0, -0.0, 1.0, -0.12), (-0.0, 0.0, -0.0, 1.0)))
ob_bloco_stone_wall_4126_2660_z0.location = (2.175, -3.0, 1.32)
ob_bloco_stone_wall_4126_2661_z0.parent = ob_parede_interna_ns_03_x4126_y2656_2671
ob_bloco_stone_wall_4126_2661_z0.matrix_parent_inverse = Matrix(((1.0, -0.0, 0.0, -2.5), (-0.0, 1.0, -0.0, -0.5), (0.0, -0.0, 1.0, -0.12), (-0.0, 0.0, -0.0, 1.0)))
ob_bloco_stone_wall_4126_2661_z0.location = (2.175, -2.0, 1.32)
ob_bloco_stone_wall_4126_2662_z0.parent = ob_parede_interna_ns_03_x4126_y2656_2671
ob_bloco_stone_wall_4126_2662_z0.matrix_parent_inverse = Matrix(((1.0, -0.0, 0.0, -2.5), (-0.0, 1.0, -0.0, -0.5), (0.0, -0.0, 1.0, -0.12), (-0.0, 0.0, -0.0, 1.0)))
ob_bloco_stone_wall_4126_2662_z0.location = (2.175, -1.0, 1.32)
ob_bloco_stone_wall_4126_2663_z0.parent = ob_parede_interna_ns_03_x4126_y2656_2671
ob_bloco_stone_wall_4126_2663_z0.matrix_parent_inverse = Matrix(((1.0, -0.0, 0.0, -2.5), (-0.0, 1.0, -0.0, -0.5), (0.0, -0.0, 1.0, -0.12), (-0.0, 0.0, -0.0, 1.0)))
ob_bloco_stone_wall_4126_2663_z0.location = (2.175, 0.0, 1.32)
ob_bloco_stone_wall_4126_2664_z0.parent = ob_parede_interna_ns_03_x4126_y2656_2671
ob_bloco_stone_wall_4126_2664_z0.matrix_parent_inverse = Matrix(((1.0, -0.0, 0.0, -2.5), (-0.0, 1.0, -0.0, -0.5), (0.0, -0.0, 1.0, -0.12), (-0.0, 0.0, -0.0, 1.0)))
ob_bloco_stone_wall_4126_2664_z0.location = (2.175, 1.0, 1.32)
ob_bloco_stone_wall_4126_2665_z0.parent = ob_parede_interna_ns_03_x4126_y2656_2671
ob_bloco_stone_wall_4126_2665_z0.matrix_parent_inverse = Matrix(((1.0, -0.0, 0.0, -2.5), (-0.0, 1.0, -0.0, -0.5), (0.0, -0.0, 1.0, -0.12), (-0.0, 0.0, -0.0, 1.0)))
ob_bloco_stone_wall_4126_2665_z0.location = (2.175, 2.0, 1.32)
ob_bloco_stone_wall_4126_2666_z0.parent = ob_parede_interna_ns_03_x4126_y2656_2671
ob_bloco_stone_wall_4126_2666_z0.matrix_parent_inverse = Matrix(((1.0, -0.0, 0.0, -2.5), (-0.0, 1.0, -0.0, -0.5), (0.0, -0.0, 1.0, -0.12), (-0.0, 0.0, -0.0, 1.0)))
ob_bloco_stone_wall_4126_2666_z0.location = (2.175, 3.0, 1.32)
ob_bloco_stone_wall_4126_2667_z0.parent = ob_parede_interna_ns_03_x4126_y2656_2671
ob_bloco_stone_wall_4126_2667_z0.matrix_parent_inverse = Matrix(((1.0, -0.0, 0.0, -2.5), (-0.0, 1.0, -0.0, -0.5), (0.0, -0.0, 1.0, -0.12), (-0.0, 0.0, -0.0, 1.0)))
ob_bloco_stone_wall_4126_2667_z0.location = (2.175, 4.0, 1.32)
ob_bloco_stone_wall_4126_2668_z0.parent = ob_parede_interna_ns_03_x4126_y2656_2671
ob_bloco_stone_wall_4126_2668_z0.matrix_parent_inverse = Matrix(((1.0, -0.0, 0.0, -2.5), (-0.0, 1.0, -0.0, -0.5), (0.0, -0.0, 1.0, -0.12), (-0.0, 0.0, -0.0, 1.0)))
ob_bloco_stone_wall_4126_2668_z0.location = (2.175, 5.0, 1.32)
ob_bloco_stone_wall_4126_2669_z0.parent = ob_parede_interna_ns_03_x4126_y2656_2671
ob_bloco_stone_wall_4126_2669_z0.matrix_parent_inverse = Matrix(((1.0, -0.0, 0.0, -2.5), (-0.0, 1.0, -0.0, -0.5), (0.0, -0.0, 1.0, -0.12), (-0.0, 0.0, -0.0, 1.0)))
ob_bloco_stone_wall_4126_2669_z0.location = (2.175, 6.0, 1.32)
ob_bloco_stone_wall_4126_2670_z0.parent = ob_parede_interna_ns_03_x4126_y2656_2671
ob_bloco_stone_wall_4126_2670_z0.matrix_parent_inverse = Matrix(((1.0, -0.0, 0.0, -2.5), (-0.0, 1.0, -0.0, -0.5), (0.0, -0.0, 1.0, -0.12), (-0.0, 0.0, -0.0, 1.0)))
ob_bloco_stone_wall_4126_2670_z0.location = (2.175, 7.0, 1.32)
ob_bloco_stone_wall_4126_2671_z0.parent = ob_parede_interna_ns_03_x4126_y2656_2671
ob_bloco_stone_wall_4126_2671_z0.matrix_parent_inverse = Matrix(((1.0, -0.0, 0.0, -2.5), (-0.0, 1.0, -0.0, -0.5), (0.0, -0.0, 1.0, -0.12), (-0.0, 0.0, -0.0, 1.0)))
ob_bloco_stone_wall_4126_2671_z0.location = (2.175, 8.0, 1.32)
ob_moveis_decoracoes.location = (0.0, 0.0, 0.0)
ob_moveis_decoracoes.empty_display_type = 'CUBE'
ob_movel_small_web_4127_2662_z0.parent = ob_moveis_decoracoes
ob_movel_small_web_4127_2662_z0.location = (3.5, -1.0, 0.18)

# ---- collection membership
col_01_paredes_externas.objects.link(ob_parede_externa_norte_y2655_x4120_4126)
col_01_paredes_externas.objects.link(ob_bloco_stone_wall_4120_2655_z17)
col_01_paredes_externas.objects.link(ob_bloco_stone_wall_4121_2655_z17)
col_01_paredes_externas.objects.link(ob_bloco_stone_wall_4122_2655_z17)
col_01_paredes_externas.objects.link(ob_bloco_stone_wall_4123_2655_z17)
col_01_paredes_externas.objects.link(ob_bloco_stone_wall_4124_2655_z17)
col_01_paredes_externas.objects.link(ob_bloco_stone_wall_4125_2655_z17)
col_01_paredes_externas.objects.link(ob_bloco_stone_post_4126_2655_z_1)
col_01_paredes_externas.objects.link(ob_bloco_stone_wall_4126_2655_z17)
col_01_paredes_externas.objects.link(ob_parede_externa_sul_y2671_x4127_4127)
col_01_paredes_externas.objects.link(ob_bloco_stone_wall_4127_2671_z17)
col_01_paredes_externas.objects.link(ob_parede_externa_leste_x4127_y2658_2658)
col_01_paredes_externas.objects.link(ob_bloco_stone_arch_4127_2658_z0)
col_01_paredes_externas.objects.link(ob_parede_externa_leste_x4127_y2663_2663)
col_01_paredes_externas.objects.link(ob_bloco_stone_arch_4127_2663_z0)
col_01_paredes_externas.objects.link(ob_parede_externa_leste_x4127_y2668_2668)
col_01_paredes_externas.objects.link(ob_bloco_stone_arch_4127_2668_z0)
col_02_paredes_internas.objects.link(ob_parede_interna_ns_03_x4126_y2656_2671)
col_02_paredes_internas.objects.link(ob_bloco_stone_wall_4126_2656_z0)
col_02_paredes_internas.objects.link(ob_bloco_stone_wall_4126_2657_z0)
col_02_paredes_internas.objects.link(ob_bloco_stone_wall_4126_2658_z0)
col_02_paredes_internas.objects.link(ob_bloco_stone_wall_4126_2659_z0)
col_02_paredes_internas.objects.link(ob_bloco_stone_wall_4126_2660_z0)
col_02_paredes_internas.objects.link(ob_bloco_stone_wall_4126_2661_z0)
col_02_paredes_internas.objects.link(ob_bloco_stone_wall_4126_2662_z0)
col_02_paredes_internas.objects.link(ob_bloco_stone_wall_4126_2663_z0)
col_02_paredes_internas.objects.link(ob_bloco_stone_wall_4126_2664_z0)
col_02_paredes_internas.objects.link(ob_bloco_stone_wall_4126_2665_z0)
col_02_paredes_internas.objects.link(ob_bloco_stone_wall_4126_2666_z0)
col_02_paredes_internas.objects.link(ob_bloco_stone_wall_4126_2667_z0)
col_02_paredes_internas.objects.link(ob_bloco_stone_wall_4126_2668_z0)
col_02_paredes_internas.objects.link(ob_bloco_stone_wall_4126_2669_z0)
col_02_paredes_internas.objects.link(ob_bloco_stone_wall_4126_2670_z0)
col_02_paredes_internas.objects.link(ob_bloco_stone_wall_4126_2671_z0)
col_04_moveis_decoracoes.objects.link(ob_moveis_decoracoes)
col_04_moveis_decoracoes.objects.link(ob_movel_small_web_4127_2662_z0)

# ---- scene / render settings (as saved in the file)
scene.frame_start = 1; scene.frame_end = 250; scene.frame_set(1)
scene.render.engine = 'BLENDER_EEVEE_NEXT'
scene.render.bake_bias = 0.0
scene.render.bake_samples = 0
scene.cycles.sampling_pattern = 'TABULATED_SOBOL'
scene.eevee.use_volume_custom_range = False
bpy.context.view_layer.update()

# ---- added for rendering (the .blend has no active camera and no usable light): camera, sun + grey world if the file has none
cam_auto = bpy.data.cameras.new('AutoCamera')
cam_auto.lens = 50.0
cam_auto.sensor_width = 36.0
cam_auto.clip_end = 1000.0
ob_auto_camera = bpy.data.objects.new('AutoCamera', cam_auto)
scene.collection.objects.link(ob_auto_camera)
ob_auto_camera.location = (17.5391, -21.0469, 15.2912)
ob_auto_camera.rotation_euler = (1.09748, -7.21219e-08, 0.694738)
scene.camera = ob_auto_camera
light_auto_sun = bpy.data.lights.new('AutoSun', 'SUN')
light_auto_sun.energy = 3.0
light_auto_sun.angle = 0.0523599
ob_auto_sun = bpy.data.objects.new('AutoSun', light_auto_sun)
scene.collection.objects.link(ob_auto_sun)
ob_auto_sun.rotation_euler = (0.872665, 0.174533, 0.523599)
if scene.world is None:
    world_auto = bpy.data.worlds.new('AutoWorld')
    world_auto.color = (0.3, 0.3, 0.3)
    scene.world = world_auto
bpy.context.view_layer.update()
